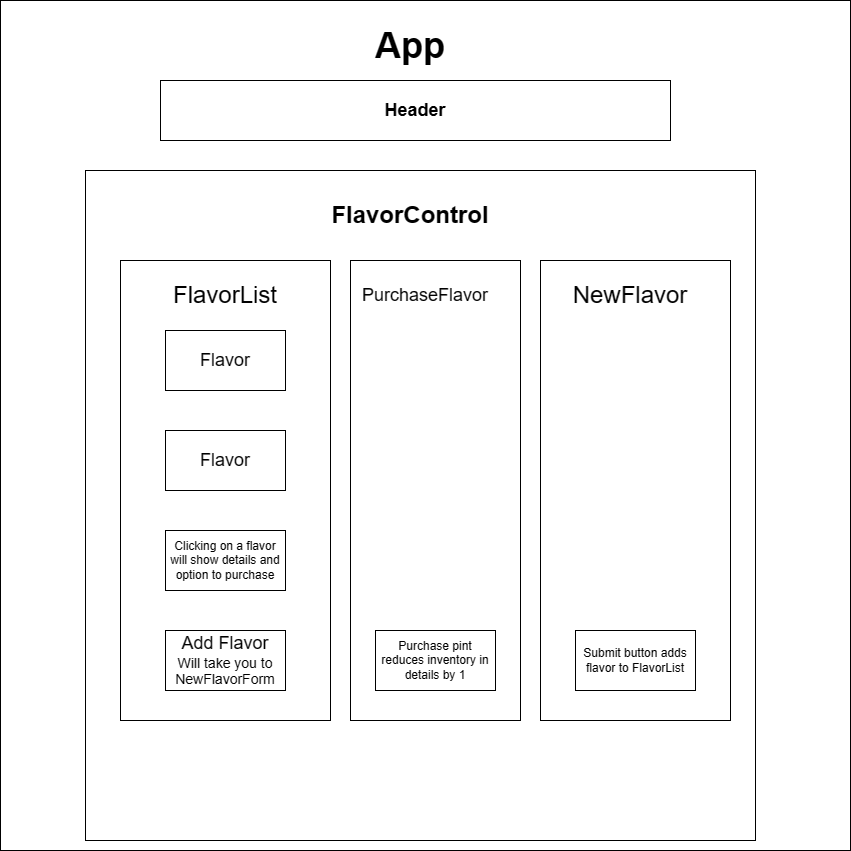

The diagram above was exported from draw.io. Its source (the exported page's mxGraphModel, read from the mxfile embedded in the PNG):
<mxGraphModel dx="1065" dy="1544" grid="1" gridSize="10" guides="1" tooltips="1" connect="1" arrows="1" fold="1" page="1" pageScale="1" pageWidth="850" pageHeight="1100" math="0" shadow="0">
  <root>
    <mxCell id="0" />
    <mxCell id="1" parent="0" />
    <mxCell id="NVWmxbf8oRS_RIeY6wAy-1" value="" style="whiteSpace=wrap;html=1;aspect=fixed;" parent="1" vertex="1">
      <mxGeometry x="90" y="-100" width="850" height="850" as="geometry" />
    </mxCell>
    <mxCell id="4YOcL_6y6EWx7bjYJabB-2" value="&lt;b&gt;&lt;font style=&quot;font-size: 36px;&quot;&gt;App&lt;/font&gt;&lt;/b&gt;" style="text;html=1;strokeColor=none;fillColor=none;align=center;verticalAlign=middle;whiteSpace=wrap;rounded=0;" parent="1" vertex="1">
      <mxGeometry x="350" y="-70" width="300" height="30" as="geometry" />
    </mxCell>
    <mxCell id="CRM8gQ2_ZMBSOf2dLBFQ-1" value="&lt;font style=&quot;font-size: 18px;&quot;&gt;&lt;b&gt;Header&lt;/b&gt;&lt;/font&gt;" style="rounded=0;whiteSpace=wrap;html=1;" parent="1" vertex="1">
      <mxGeometry x="250" y="-20" width="510" height="60" as="geometry" />
    </mxCell>
    <mxCell id="fFjxjm-OKfU4vR1SI4Um-1" value="" style="whiteSpace=wrap;html=1;aspect=fixed;" parent="1" vertex="1">
      <mxGeometry x="175" y="70" width="670" height="670" as="geometry" />
    </mxCell>
    <mxCell id="wT6vIiBqUDC66LNx02k0-1" value="&lt;font style=&quot;font-size: 24px;&quot;&gt;&lt;b&gt;FlavorControl&lt;/b&gt;&lt;/font&gt;" style="text;html=1;strokeColor=none;fillColor=none;align=center;verticalAlign=middle;whiteSpace=wrap;rounded=0;" parent="1" vertex="1">
      <mxGeometry x="480" y="100" width="40" height="30" as="geometry" />
    </mxCell>
    <mxCell id="aQPjTdmb9nN29zJHPVXe-3" value="" style="rounded=0;whiteSpace=wrap;html=1;direction=south;" parent="1" vertex="1">
      <mxGeometry x="210" y="160" width="210" height="460" as="geometry" />
    </mxCell>
    <mxCell id="aQPjTdmb9nN29zJHPVXe-4" value="" style="rounded=0;whiteSpace=wrap;html=1;direction=south;" parent="1" vertex="1">
      <mxGeometry x="630" y="160" width="190" height="460" as="geometry" />
    </mxCell>
    <mxCell id="R0AqsLUg0d_cW5FHbNM9-1" value="&lt;font style=&quot;font-size: 24px;&quot;&gt;FlavorList&lt;br&gt;&lt;/font&gt;" style="text;html=1;strokeColor=none;fillColor=none;align=center;verticalAlign=middle;whiteSpace=wrap;rounded=0;" parent="1" vertex="1">
      <mxGeometry x="285" y="180" width="60" height="30" as="geometry" />
    </mxCell>
    <mxCell id="G8XQgVAygtYJOg_mQy-F-1" value="&lt;font style=&quot;font-size: 24px;&quot;&gt;NewFlavor&lt;br&gt;&lt;/font&gt;" style="text;html=1;strokeColor=none;fillColor=none;align=center;verticalAlign=middle;whiteSpace=wrap;rounded=0;" parent="1" vertex="1">
      <mxGeometry x="690" y="180" width="60" height="30" as="geometry" />
    </mxCell>
    <mxCell id="ak89a65vw9vDESnVAo3y-1" value="&lt;font style=&quot;font-size: 18px;&quot;&gt;Flavor&lt;/font&gt;" style="rounded=0;whiteSpace=wrap;html=1;" parent="1" vertex="1">
      <mxGeometry x="255" y="230" width="120" height="60" as="geometry" />
    </mxCell>
    <mxCell id="MwHomku5JG4vfzyrEtpe-1" value="Clicking on a flavor will show details and option to purchase&lt;br&gt;" style="rounded=0;whiteSpace=wrap;html=1;" parent="1" vertex="1">
      <mxGeometry x="255" y="430" width="120" height="60" as="geometry" />
    </mxCell>
    <mxCell id="MwHomku5JG4vfzyrEtpe-2" value="&lt;font style=&quot;font-size: 18px;&quot;&gt;Flavor&lt;/font&gt;" style="rounded=0;whiteSpace=wrap;html=1;" parent="1" vertex="1">
      <mxGeometry x="255" y="330" width="120" height="60" as="geometry" />
    </mxCell>
    <mxCell id="sUo8c4oaS6lJNEB394CD-1" value="&lt;font style=&quot;&quot;&gt;&lt;span style=&quot;font-size: 18px;&quot;&gt;Add Flavor&lt;/span&gt;&lt;br&gt;&lt;font style=&quot;font-size: 14px;&quot;&gt;Will take you to NewFlavorForm&lt;/font&gt;&lt;br&gt;&lt;/font&gt;" style="rounded=0;whiteSpace=wrap;html=1;" parent="1" vertex="1">
      <mxGeometry x="255" y="530" width="120" height="60" as="geometry" />
    </mxCell>
    <mxCell id="GNIQckP2VWuzz4dHoyO9-1" value="Submit button adds flavor to FlavorList" style="rounded=0;whiteSpace=wrap;html=1;" parent="1" vertex="1">
      <mxGeometry x="665" y="530" width="120" height="60" as="geometry" />
    </mxCell>
    <mxCell id="nhIpHQbUkQ_oGT9K0wDs-1" value="" style="rounded=0;whiteSpace=wrap;html=1;direction=south;" parent="1" vertex="1">
      <mxGeometry x="440" y="160" width="170" height="460" as="geometry" />
    </mxCell>
    <mxCell id="nhIpHQbUkQ_oGT9K0wDs-2" value="&lt;font style=&quot;font-size: 18px;&quot;&gt;PurchaseFlavor&lt;/font&gt;" style="text;html=1;strokeColor=none;fillColor=none;align=center;verticalAlign=middle;whiteSpace=wrap;rounded=0;" parent="1" vertex="1">
      <mxGeometry x="485" y="180" width="60" height="30" as="geometry" />
    </mxCell>
    <mxCell id="nhIpHQbUkQ_oGT9K0wDs-3" value="Purchase pint reduces inventory in details by 1" style="rounded=0;whiteSpace=wrap;html=1;" parent="1" vertex="1">
      <mxGeometry x="465" y="530" width="120" height="60" as="geometry" />
    </mxCell>
  </root>
</mxGraphModel>